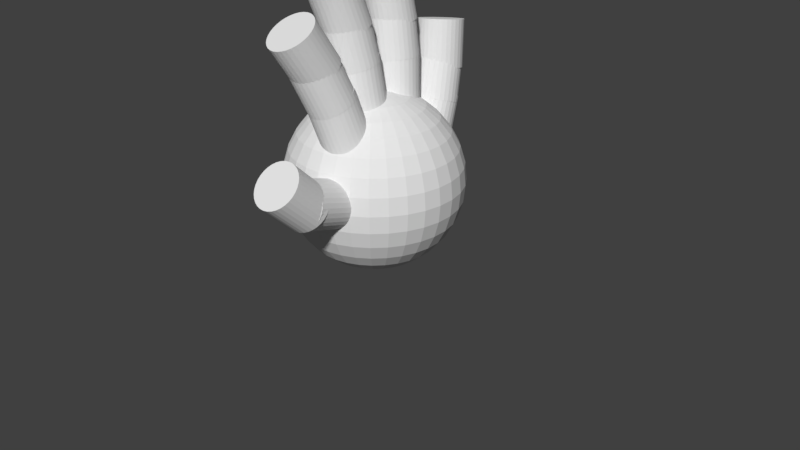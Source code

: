 # Source: 3dRightHand.blend  (saved by Blender 2.79.0; exported with 4.5.12 LTS)
import bpy
from mathutils import Matrix  # noqa: F401  (used for matrix-valued properties, if any)

bpy.ops.wm.read_factory_settings(use_empty=True)
scene = bpy.context.scene
scene.name = 'Scene'

# ---- collections
col_collection_1 = bpy.data.collections.new('Collection 1'); scene.collection.children.link(col_collection_1)

# ---- world
world_world = bpy.data.worlds.new('World'); scene.world = world_world
world_world.color = (0.05088, 0.05088, 0.05088)
world_world.use_sun_shadow = False
world_world.sun_shadow_jitter_overblur = 0.0
world_world.cycles.sampling_method = 'MANUAL'

# ---- cameras
cam_camera = bpy.data.cameras.new('Camera')
cam_camera.clip_end = 100.0
cam_camera.lens = 35.0
cam_camera.sensor_width = 32.0
cam_camera.sensor_height = 18.0
cam_camera.ortho_scale = 7.314
cam_camera.dof.focus_distance = 0.0
cam_camera.dof.aperture_fstop = 128.0

# ---- meshes
me_cylinder = bpy.data.meshes.new('Cylinder')
me_cylinder.from_pydata([(0.0, 1.0, -1.0), (0.0, 1.0, 1.0), (0.1951, 0.9808, -1.0), (0.1951, 0.9808, 1.0), (0.3827, 0.9239, -1.0), (0.3827, 0.9239, 1.0), (0.5556, 0.8315, -1.0), (0.5556, 0.8315, 1.0), (0.7071, 0.7071, -1.0), (0.7071, 0.7071, 1.0), (0.8315, 0.5556, -1.0), (0.8315, 0.5556, 1.0), (0.9239, 0.3827, -1.0), (0.9239, 0.3827, 1.0), (0.9808, 0.1951, -1.0), (0.9808, 0.1951, 1.0), (1.0, 7.55e-08, -1.0), (1.0, 7.55e-08, 1.0), (0.9808, -0.1951, -1.0), (0.9808, -0.1951, 1.0), (0.9239, -0.3827, -1.0), (0.9239, -0.3827, 1.0), (0.8315, -0.5556, -1.0), (0.8315, -0.5556, 1.0), (0.7071, -0.7071, -1.0), (0.7071, -0.7071, 1.0), (0.5556, -0.8315, -1.0), (0.5556, -0.8315, 1.0), (0.3827, -0.9239, -1.0), (0.3827, -0.9239, 1.0), (0.1951, -0.9808, -1.0), (0.1951, -0.9808, 1.0), (-3.258e-07, -1.0, -1.0), (-3.258e-07, -1.0, 1.0), (-0.1951, -0.9808, -1.0), (-0.1951, -0.9808, 1.0), (-0.3827, -0.9239, -1.0), (-0.3827, -0.9239, 1.0), (-0.5556, -0.8315, -1.0), (-0.5556, -0.8315, 1.0), (-0.7071, -0.7071, -1.0), (-0.7071, -0.7071, 1.0), (-0.8315, -0.5556, -1.0), (-0.8315, -0.5556, 1.0), (-0.9239, -0.3827, -1.0), (-0.9239, -0.3827, 1.0), (-0.9808, -0.1951, -1.0), (-0.9808, -0.1951, 1.0), (-1.0, 9.656e-07, -1.0), (-1.0, 9.656e-07, 1.0), (-0.9808, 0.1951, -1.0), (-0.9808, 0.1951, 1.0), (-0.9239, 0.3827, -1.0), (-0.9239, 0.3827, 1.0), (-0.8315, 0.5556, -1.0), (-0.8315, 0.5556, 1.0), (-0.7071, 0.7071, -1.0), (-0.7071, 0.7071, 1.0), (-0.5556, 0.8315, -1.0), (-0.5556, 0.8315, 1.0), (-0.3827, 0.9239, -1.0), (-0.3827, 0.9239, 1.0), (-0.1951, 0.9808, -1.0), (-0.1951, 0.9808, 1.0), (0.05098, 0.7804, 0.1836), (0.2975, 1.59, 1.996), (0.2418, 0.7359, 0.1775), (0.4883, 1.546, 1.99), (0.4216, 0.6584, 0.1877), (0.6681, 1.468, 2.0), (0.5834, 0.5508, 0.2137), (0.8299, 1.361, 2.026), (0.721, 0.4174, 0.2547), (0.9675, 1.227, 2.067), (0.8292, 0.2631, 0.3089), (1.076, 1.073, 2.121), (0.9037, 0.09404, 0.3743), (1.15, 0.9039, 2.186), (0.9418, -0.0834, 0.4485), (1.188, 0.7265, 2.26), (0.9419, -0.2624, 0.5284), (1.188, 0.5475, 2.34), (0.904, -0.436, 0.6112), (1.151, 0.3738, 2.423), (0.8297, -0.5976, 0.6935), (1.076, 0.2122, 2.506), (0.7217, -0.741, 0.7723), (0.9682, 0.06884, 2.584), (0.5842, -0.8607, 0.8445), (0.8307, -0.05081, 2.656), (0.4225, -0.952, 0.9073), (0.669, -0.1421, 2.719), (0.2428, -1.011, 0.9583), (0.4893, -0.2016, 2.77), (0.05199, -1.037, 0.9956), (0.2985, -0.2269, 2.808), (-0.1425, -1.027, 1.018), (0.104, -0.2172, 2.83), (-0.3334, -0.9825, 1.024), (-0.08685, -0.1727, 2.836), (-0.5131, -0.905, 1.014), (-0.2666, -0.09515, 2.826), (-0.6749, -0.7974, 0.9875), (-0.4284, 0.0124, 2.8), (-0.8126, -0.664, 0.9466), (-0.5661, 0.1459, 2.759), (-0.9207, -0.5097, 0.8924), (-0.6742, 0.3001, 2.704), (-0.9953, -0.3407, 0.827), (-0.7488, 0.4692, 2.639), (-1.033, -0.1632, 0.7528), (-0.7868, 0.6466, 2.565), (-1.033, 0.01577, 0.6728), (-0.7869, 0.8256, 2.485), (-0.9956, 0.1894, 0.5901), (-0.7491, 0.9993, 2.402), (-0.9212, 0.351, 0.5077), (-0.6747, 1.161, 2.32), (-0.8132, 0.4944, 0.429), (-0.5667, 1.304, 2.241), (-0.6757, 0.6141, 0.3568), (-0.4292, 1.424, 2.169), (-0.514, 0.7054, 0.294), (-0.2675, 1.515, 2.106), (-0.3343, 0.7648, 0.243), (-0.08783, 1.575, 2.055), (-0.1436, 0.7902, 0.2057), (0.103, 1.6, 2.018), (3.066, 5.348, -7.229), (3.85, 7.155, -6.88), (3.245, 5.269, -7.219), (4.029, 7.075, -6.87), (3.416, 5.185, -7.172), (4.2, 6.992, -6.823), (3.573, 5.101, -7.089), (4.356, 6.908, -6.741), (3.709, 5.02, -6.974), (4.493, 6.827, -6.625), (3.819, 4.945, -6.831), (4.603, 6.751, -6.482), (3.9, 4.878, -6.666), (4.684, 6.684, -6.317), (3.948, 4.822, -6.484), (4.731, 6.628, -6.135), (3.96, 4.779, -6.293), (4.744, 6.586, -5.944), (3.938, 4.752, -6.1), (4.721, 6.559, -5.751), (3.881, 4.741, -5.913), (4.664, 6.547, -5.564), (3.791, 4.746, -5.738), (4.575, 6.552, -5.389), (3.673, 4.767, -5.583), (4.457, 6.574, -5.234), (3.531, 4.804, -5.454), (4.314, 6.61, -5.105), (3.369, 4.855, -5.355), (4.153, 6.661, -5.006), (3.195, 4.918, -5.29), (3.979, 6.724, -4.941), (3.015, 4.99, -5.262), (3.799, 6.797, -4.913), (2.837, 5.07, -5.271), (3.62, 6.876, -4.923), (2.665, 5.153, -5.319), (3.449, 6.96, -4.97), (2.509, 5.237, -5.401), (3.292, 7.044, -5.052), (2.373, 5.318, -5.516), (3.156, 7.125, -5.167), (2.262, 5.394, -5.66), (3.046, 7.2, -5.311), (2.181, 5.461, -5.825), (2.965, 7.267, -5.476), (2.134, 5.517, -6.007), (2.917, 7.323, -5.658), (2.121, 5.559, -6.198), (2.905, 7.366, -5.849), (2.144, 5.586, -6.391), (2.927, 7.393, -6.042), (2.201, 5.598, -6.578), (2.984, 7.404, -6.229), (2.29, 5.593, -6.752), (3.074, 7.399, -6.403), (2.408, 5.571, -6.907), (3.192, 7.378, -6.558), (2.551, 5.535, -7.037), (3.334, 7.341, -6.688), (2.712, 5.484, -7.136), (3.496, 7.29, -6.787), (2.886, 5.421, -7.201), (3.67, 7.227, -6.852), (2.486, 3.788, -7.159), (3.233, 5.643, -7.197), (2.667, 3.716, -7.136), (3.413, 5.571, -7.175), (2.841, 3.647, -7.077), (3.587, 5.502, -7.115), (3.0, 3.585, -6.982), (3.747, 5.44, -7.02), (3.14, 3.532, -6.855), (3.887, 5.387, -6.894), (3.254, 3.489, -6.701), (4.001, 5.344, -6.74), (3.339, 3.458, -6.527), (4.085, 5.314, -6.566), (3.39, 3.442, -6.339), (4.137, 5.297, -6.377), (3.407, 3.439, -6.143), (4.153, 5.294, -6.182), (3.388, 3.451, -5.949), (4.134, 5.306, -5.987), (3.333, 3.477, -5.762), (4.08, 5.332, -5.801), (3.246, 3.515, -5.591), (3.993, 5.37, -5.629), (3.13, 3.565, -5.441), (3.876, 5.42, -5.48), (2.988, 3.625, -5.319), (3.735, 5.48, -5.358), (2.827, 3.691, -5.229), (3.574, 5.546, -5.268), (2.653, 3.763, -5.175), (3.399, 5.618, -5.214), (2.472, 3.836, -5.159), (3.218, 5.691, -5.198), (2.291, 3.908, -5.182), (3.037, 5.763, -5.22), (2.117, 3.977, -5.241), (2.864, 5.832, -5.28), (1.958, 4.039, -5.336), (2.704, 5.894, -5.375), (1.818, 4.093, -5.463), (2.564, 5.948, -5.502), (1.704, 4.135, -5.617), (2.45, 5.99, -5.655), (1.619, 4.166, -5.791), (2.366, 6.021, -5.83), (1.568, 4.182, -5.979), (2.314, 6.038, -6.018), (1.551, 4.185, -6.175), (2.298, 6.04, -6.213), (1.571, 4.173, -6.369), (2.317, 6.028, -6.408), (1.625, 4.147, -6.556), (2.371, 6.003, -6.595), (1.712, 4.109, -6.727), (2.458, 5.964, -6.766), (1.828, 4.059, -6.877), (2.575, 5.914, -6.916), (1.97, 3.999, -6.999), (2.716, 5.855, -7.038), (2.131, 3.933, -7.089), (2.877, 5.788, -7.127), (2.305, 3.861, -7.143), (3.052, 5.717, -7.181), (1.818, 2.174, -6.938), (2.607, 3.993, -7.202), (1.997, 2.101, -6.908), (2.786, 3.919, -7.173), (2.17, 2.036, -6.842), (2.959, 3.854, -7.106), (2.329, 1.981, -6.741), (3.118, 3.8, -7.006), (2.468, 1.94, -6.61), (3.257, 3.758, -6.874), (2.583, 1.913, -6.453), (3.372, 3.732, -6.718), (2.668, 1.901, -6.277), (3.457, 3.72, -6.542), (2.721, 1.906, -6.088), (3.51, 3.725, -6.353), (2.739, 1.926, -5.894), (3.528, 3.745, -6.159), (2.722, 1.962, -5.702), (3.511, 3.78, -5.967), (2.67, 2.011, -5.52), (3.459, 3.829, -5.784), (2.586, 2.071, -5.353), (3.375, 3.89, -5.618), (2.472, 2.142, -5.21), (3.261, 3.96, -5.475), (2.333, 2.219, -5.095), (3.122, 4.037, -5.36), (2.174, 2.299, -5.013), (2.963, 4.118, -5.278), (2.002, 2.381, -4.967), (2.791, 4.2, -5.231), (1.823, 2.46, -4.958), (2.612, 4.279, -5.223), (1.644, 2.533, -4.988), (2.433, 4.352, -5.252), (1.471, 2.599, -5.054), (2.26, 4.417, -5.319), (1.312, 2.653, -5.155), (2.101, 4.472, -5.42), (1.172, 2.694, -5.286), (1.961, 4.513, -5.551), (1.058, 2.721, -5.443), (1.847, 4.54, -5.708), (0.9724, 2.733, -5.619), (1.761, 4.551, -5.884), (0.9196, 2.728, -5.808), (1.709, 4.547, -6.072), (0.9015, 2.708, -6.002), (1.69, 4.527, -6.267), (0.9186, 2.672, -6.194), (1.708, 4.491, -6.459), (0.9704, 2.623, -6.377), (1.759, 4.442, -6.641), (1.055, 2.563, -6.543), (1.844, 4.381, -6.807), (1.169, 2.492, -6.686), (1.958, 4.311, -6.951), (1.308, 2.415, -6.801), (2.097, 4.234, -7.066), (1.466, 2.335, -6.883), (2.255, 4.153, -7.148), (1.639, 2.253, -6.929), (2.428, 4.072, -7.194), (2.968, 7.285, -4.469), (3.611, 8.953, -3.573), (3.15, 7.214, -4.469), (3.794, 8.882, -3.573), (3.323, 7.129, -4.434), (3.967, 8.797, -3.538), (3.48, 7.032, -4.366), (4.123, 8.7, -3.47), (3.614, 6.928, -4.269), (4.257, 8.596, -3.372), (3.72, 6.82, -4.144), (4.364, 8.488, -3.248), (3.795, 6.713, -3.998), (4.439, 8.381, -3.102), (3.835, 6.61, -3.836), (4.479, 8.278, -2.94), (3.839, 6.516, -3.664), (4.483, 8.184, -2.768), (3.807, 6.434, -3.489), (4.451, 8.102, -2.593), (3.74, 6.368, -3.317), (4.383, 8.036, -2.421), (3.64, 6.32, -3.155), (4.284, 7.988, -2.259), (3.512, 6.291, -3.01), (4.155, 7.959, -2.114), (3.36, 6.283, -2.886), (4.003, 7.951, -1.99), (3.19, 6.297, -2.79), (3.833, 7.965, -1.893), (3.009, 6.331, -2.723), (3.652, 7.999, -1.827), (2.823, 6.384, -2.689), (3.467, 8.053, -1.793), (2.64, 6.455, -2.69), (3.284, 8.123, -1.794), (2.467, 6.541, -2.725), (3.111, 8.209, -1.829), (2.311, 6.637, -2.792), (2.954, 8.306, -1.896), (2.177, 6.742, -2.89), (2.82, 8.41, -1.994), (2.07, 6.85, -3.015), (2.714, 8.518, -2.118), (1.996, 6.957, -3.161), (2.639, 8.625, -2.264), (1.955, 7.06, -3.323), (2.599, 8.728, -2.427), (1.951, 7.153, -3.495), (2.595, 8.822, -2.599), (1.984, 7.235, -3.67), (2.627, 8.903, -2.774), (2.051, 7.302, -3.842), (2.694, 8.97, -2.946), (2.151, 7.35, -4.003), (2.794, 9.018, -3.107), (2.279, 7.379, -4.149), (2.922, 9.047, -3.253), (2.431, 7.386, -4.272), (3.074, 9.054, -3.376), (2.601, 7.373, -4.369), (3.244, 9.041, -3.473), (2.782, 7.339, -4.436), (3.426, 9.007, -3.54), (2.486, 5.744, -4.88), (3.113, 7.567, -4.345), (2.67, 5.677, -4.865), (3.296, 7.499, -4.33), (2.844, 5.602, -4.814), (3.47, 7.424, -4.278), (3.001, 5.523, -4.728), (3.628, 7.345, -4.193), (3.136, 5.442, -4.612), (3.763, 7.264, -4.076), (3.244, 5.363, -4.468), (3.87, 7.185, -3.932), (3.319, 5.288, -4.303), (3.946, 7.111, -3.767), (3.361, 5.221, -4.124), (3.987, 7.044, -3.588), (3.365, 5.165, -3.936), (3.992, 6.987, -3.4), (3.334, 5.12, -3.748), (3.96, 6.942, -3.212), (3.267, 5.09, -3.566), (3.893, 6.912, -3.03), (3.168, 5.074, -3.398), (3.794, 6.897, -2.862), (3.04, 5.075, -3.249), (3.666, 6.897, -2.714), (2.888, 5.091, -3.127), (3.514, 6.913, -2.591), (2.717, 5.122, -3.034), (3.344, 6.945, -2.499), (2.536, 5.167, -2.976), (3.162, 6.99, -2.44), (2.35, 5.225, -2.954), (2.976, 7.047, -2.418), (2.166, 5.292, -2.968), (2.793, 7.115, -2.433), (1.993, 5.367, -3.02), (2.619, 7.189, -2.484), (1.835, 5.446, -3.105), (2.461, 7.269, -2.57), (1.7, 5.527, -3.222), (2.326, 7.35, -2.687), (1.593, 5.606, -3.366), (2.219, 7.429, -2.83), (1.517, 5.681, -3.531), (2.143, 7.503, -2.995), (1.476, 5.748, -3.71), (2.102, 7.57, -3.175), (1.471, 5.805, -3.898), (2.097, 7.627, -3.362), (1.502, 5.849, -4.086), (2.129, 7.671, -3.55), (1.569, 5.88, -4.268), (2.195, 7.702, -3.732), (1.669, 5.895, -4.436), (2.295, 7.717, -3.901), (1.797, 5.894, -4.585), (2.423, 7.717, -4.049), (1.949, 5.878, -4.707), (2.575, 7.701, -4.172), (2.119, 5.847, -4.8), (2.745, 7.669, -4.264), (2.3, 5.802, -4.858), (2.927, 7.624, -4.322), (1.911, 4.105, -5.169), (2.596, 5.958, -4.856), (2.093, 4.035, -5.147), (2.778, 5.888, -4.835), (2.265, 3.961, -5.089), (2.95, 5.814, -4.776), (2.421, 3.888, -4.995), (3.106, 5.741, -4.683), (2.555, 3.817, -4.871), (3.239, 5.67, -4.558), (2.662, 3.752, -4.72), (3.346, 5.605, -4.407), (2.737, 3.696, -4.548), (3.421, 5.549, -4.235), (2.778, 3.649, -4.362), (3.462, 5.502, -4.049), (2.783, 3.614, -4.169), (3.468, 5.467, -3.856), (2.752, 3.593, -3.976), (3.437, 5.446, -3.664), (2.687, 3.587, -3.792), (3.371, 5.44, -3.479), (2.589, 3.594, -3.622), (3.273, 5.447, -3.31), (2.462, 3.616, -3.474), (3.147, 5.469, -3.161), (2.312, 3.651, -3.353), (2.996, 5.504, -3.04), (2.144, 3.698, -3.264), (2.828, 5.551, -2.951), (1.964, 3.755, -3.21), (2.649, 5.608, -2.897), (1.78, 3.82, -3.193), (2.465, 5.673, -2.881), (1.599, 3.891, -3.215), (2.283, 5.744, -2.902), (1.426, 3.965, -3.273), (2.111, 5.818, -2.96), (1.27, 4.038, -3.367), (1.955, 5.891, -3.054), (1.137, 4.108, -3.491), (1.821, 5.961, -3.179), (1.03, 4.173, -3.642), (1.714, 6.026, -3.33), (0.9547, 4.23, -3.814), (1.639, 6.083, -3.502), (0.9137, 4.277, -4.0), (1.598, 6.13, -3.687), (0.9085, 4.311, -4.193), (1.593, 6.164, -3.88), (0.9393, 4.332, -4.386), (1.624, 6.185, -4.073), (1.005, 4.339, -4.57), (1.689, 6.192, -4.257), (1.103, 4.332, -4.74), (1.787, 6.185, -4.427), (1.229, 4.31, -4.888), (1.914, 6.163, -4.575), (1.38, 4.275, -5.009), (2.064, 6.128, -4.696), (1.548, 4.228, -5.098), (2.232, 6.081, -4.785), (1.727, 4.17, -5.152), (2.412, 6.023, -4.839), (2.386, 6.961, -1.902), (2.916, 8.438, -0.662), (2.571, 6.898, -1.906), (3.102, 8.374, -0.666), (2.746, 6.813, -1.88), (3.277, 8.29, -0.6399), (2.904, 6.71, -1.825), (3.434, 8.187, -0.5847), (3.038, 6.593, -1.743), (3.568, 8.07, -0.5026), (3.143, 6.466, -1.637), (3.674, 7.943, -0.3967), (3.216, 6.334, -1.511), (3.747, 7.811, -0.2711), (3.254, 6.203, -1.371), (3.784, 7.68, -0.1306), (3.254, 6.077, -1.221), (3.785, 7.554, 0.01944), (3.218, 5.961, -1.067), (3.748, 7.437, 0.1732), (3.146, 5.859, -0.9153), (3.677, 7.336, 0.3248), (3.042, 5.776, -0.7718), (3.572, 7.253, 0.4683), (2.908, 5.715, -0.6417), (3.439, 7.192, 0.5984), (2.752, 5.677, -0.5302), (3.282, 7.154, 0.7099), (2.577, 5.666, -0.4415), (3.108, 7.142, 0.7986), (2.392, 5.68, -0.379), (2.922, 7.156, 0.8611), (2.203, 5.719, -0.3451), (2.733, 7.196, 0.895), (2.017, 5.782, -0.3411), (2.548, 7.259, 0.899), (1.843, 5.867, -0.3672), (2.373, 7.344, 0.8729), (1.685, 5.97, -0.4224), (2.215, 7.447, 0.8177), (1.551, 6.087, -0.5045), (2.081, 7.564, 0.7356), (1.445, 6.214, -0.6104), (1.976, 7.691, 0.6297), (1.373, 6.345, -0.736), (1.903, 7.822, 0.5041), (1.335, 6.477, -0.8765), (1.865, 7.954, 0.3636), (1.335, 6.603, -1.027), (1.865, 8.08, 0.2136), (1.371, 6.719, -1.18), (1.901, 8.196, 0.05981), (1.443, 6.821, -1.332), (1.973, 8.297, -0.09176), (1.547, 6.904, -1.475), (2.077, 8.38, -0.2353), (1.68, 6.965, -1.605), (2.211, 8.442, -0.3654), (1.837, 7.002, -1.717), (2.368, 8.479, -0.4769), (2.012, 7.014, -1.806), (2.542, 8.491, -0.5656), (2.197, 7.0, -1.868), (2.727, 8.477, -0.6281), (1.991, 5.517, -2.634), (2.513, 7.217, -1.717), (2.176, 5.455, -2.623), (2.699, 7.154, -1.706), (2.351, 5.377, -2.579), (2.873, 7.076, -1.662), (2.508, 5.288, -2.502), (3.03, 6.987, -1.585), (2.641, 5.19, -2.397), (3.163, 6.889, -1.48), (2.745, 5.087, -2.266), (3.267, 6.786, -1.349), (2.817, 4.984, -2.116), (3.339, 6.683, -1.199), (2.853, 4.884, -1.951), (3.375, 6.583, -1.034), (2.852, 4.791, -1.778), (3.374, 6.49, -0.8616), (2.814, 4.709, -1.604), (3.336, 6.408, -0.6877), (2.741, 4.641, -1.436), (3.263, 6.34, -0.5192), (2.635, 4.589, -1.279), (3.157, 6.288, -0.3626), (2.501, 4.555, -1.141), (3.023, 6.254, -0.2239), (2.343, 4.542, -1.025), (2.865, 6.241, -0.1085), (2.168, 4.548, -0.9374), (2.69, 6.247, -0.02069), (1.982, 4.575, -0.8807), (2.504, 6.274, 0.03602), (1.793, 4.62, -0.8572), (2.315, 6.319, 0.05951), (1.607, 4.683, -0.8679), (2.129, 6.382, 0.04887), (1.433, 4.76, -0.9122), (1.955, 6.459, 0.004501), (1.276, 4.85, -0.9886), (1.798, 6.549, -0.07188), (1.143, 4.948, -1.094), (1.665, 6.647, -0.1773), (1.038, 5.05, -1.225), (1.561, 6.749, -0.3078), (0.9667, 5.153, -1.375), (1.489, 6.852, -0.4583), (0.9306, 5.253, -1.54), (1.453, 6.952, -0.6231), (0.9315, 5.346, -1.712), (1.454, 7.045, -0.7957), (0.9693, 5.428, -1.886), (1.492, 7.127, -0.9696), (1.043, 5.497, -2.055), (1.565, 7.196, -1.138), (1.148, 5.549, -2.211), (1.671, 7.248, -1.295), (1.283, 5.582, -2.35), (1.805, 7.281, -1.433), (1.441, 5.596, -2.466), (1.963, 7.295, -1.549), (1.616, 5.589, -2.553), (2.138, 7.289, -1.637), (1.802, 5.563, -2.61), (2.324, 7.262, -1.693), (1.501, 3.95, -3.269), (2.09, 5.726, -2.562), (1.684, 3.883, -3.253), (2.273, 5.659, -2.546), (1.857, 3.805, -3.201), (2.446, 5.581, -2.494), (2.012, 3.72, -3.116), (2.6, 5.496, -2.409), (2.143, 3.631, -3.001), (2.732, 5.406, -2.294), (2.245, 3.541, -2.861), (2.834, 5.316, -2.153), (2.315, 3.453, -2.7), (2.904, 5.229, -1.992), (2.35, 3.372, -2.525), (2.939, 5.148, -1.817), (2.348, 3.3, -2.343), (2.937, 5.076, -1.635), (2.31, 3.24, -2.16), (2.899, 5.015, -1.452), (2.237, 3.194, -1.984), (2.826, 4.97, -1.277), (2.131, 3.164, -1.822), (2.72, 4.94, -1.114), (1.998, 3.152, -1.679), (2.586, 4.927, -0.9713), (1.841, 3.157, -1.561), (2.43, 4.932, -0.8536), (1.667, 3.179, -1.473), (2.256, 4.955, -0.7657), (1.483, 3.219, -1.418), (2.072, 4.994, -0.7109), (1.296, 3.273, -1.399), (1.884, 5.049, -0.6913), (1.112, 3.34, -1.415), (1.701, 5.116, -0.7076), (0.9398, 3.418, -1.467), (1.529, 5.194, -0.7592), (0.785, 3.503, -1.552), (1.374, 5.279, -0.8441), (0.6538, 3.593, -1.667), (1.243, 5.368, -0.9591), (0.5512, 3.683, -1.807), (1.14, 5.458, -1.1), (0.4812, 3.77, -1.968), (1.07, 5.546, -1.261), (0.4464, 3.851, -2.143), (1.035, 5.627, -1.436), (0.4481, 3.923, -2.325), (1.037, 5.699, -1.618), (0.4864, 3.983, -2.508), (1.075, 5.759, -1.801), (0.5597, 4.029, -2.684), (1.149, 5.805, -1.977), (0.6653, 4.059, -2.847), (1.254, 5.835, -2.139), (0.799, 4.071, -2.989), (1.388, 5.847, -2.282), (0.9558, 4.066, -3.107), (1.545, 5.842, -2.399), (1.13, 4.044, -3.195), (1.718, 5.819, -2.487), (1.314, 4.005, -3.25), (1.902, 5.78, -2.542), (1.772, 5.466, -0.112), (2.15, 6.643, 1.46), (1.96, 5.411, -0.116), (2.338, 6.588, 1.456), (2.136, 5.328, -0.09641), (2.514, 6.506, 1.475), (2.295, 5.22, -0.05381), (2.673, 6.398, 1.518), (2.428, 5.092, 0.01012), (2.806, 6.27, 1.582), (2.532, 4.948, 0.09292), (2.911, 6.126, 1.664), (2.603, 4.794, 0.1914), (2.981, 5.972, 1.763), (2.637, 4.636, 0.3018), (3.016, 5.813, 1.873), (2.634, 4.479, 0.4199), (3.012, 5.657, 1.991), (2.593, 4.33, 0.541), (2.971, 5.508, 2.113), (2.517, 4.195, 0.6607), (2.895, 5.373, 2.232), (2.407, 4.079, 0.7742), (2.785, 5.257, 2.346), (2.269, 3.986, 0.8772), (2.647, 5.164, 2.449), (2.107, 3.92, 0.9658), (2.485, 5.098, 2.537), (1.928, 3.883, 1.037), (2.306, 5.061, 2.608), (1.738, 3.877, 1.087), (2.116, 5.055, 2.658), (1.546, 3.902, 1.114), (1.924, 5.08, 2.686), (1.358, 3.957, 1.118), (1.736, 5.135, 2.69), (1.181, 4.04, 1.099), (1.559, 5.217, 2.67), (1.023, 4.147, 1.056), (1.401, 5.325, 2.628), (0.8891, 4.275, 0.9922), (1.267, 5.453, 2.564), (0.7849, 4.419, 0.9095), (1.163, 5.597, 2.481), (0.7143, 4.573, 0.811), (1.092, 5.751, 2.383), (0.68, 4.732, 0.7006), (1.058, 5.91, 2.272), (0.6833, 4.888, 0.5825), (1.061, 6.066, 2.154), (0.724, 5.037, 0.4613), (1.102, 6.215, 2.033), (0.8007, 5.172, 0.3417), (1.179, 6.35, 1.913), (0.9104, 5.288, 0.2282), (1.288, 6.466, 1.8), (1.049, 5.381, 0.1251), (1.427, 6.559, 1.697), (1.211, 5.447, 0.03656), (1.589, 6.625, 1.608), (1.39, 5.484, -0.03416), (1.768, 6.662, 1.537), (1.579, 5.49, -0.08431), (1.957, 6.668, 1.487), (1.494, 4.211, -1.171), (1.874, 5.677, 0.1342), (1.681, 4.153, -1.161), (2.061, 5.619, 0.1445), (1.855, 4.073, -1.122), (2.236, 5.539, 0.1834), (2.011, 3.974, -1.056), (2.392, 5.44, 0.2496), (2.141, 3.859, -0.9652), (2.522, 5.325, 0.3404), (2.242, 3.733, -0.8532), (2.622, 5.2, 0.4524), (2.308, 3.601, -0.7243), (2.689, 5.068, 0.5813), (2.338, 3.468, -0.5835), (2.719, 4.935, 0.722), (2.33, 3.339, -0.4362), (2.711, 4.805, 0.8693), (2.285, 3.219, -0.2881), (2.666, 4.685, 1.017), (2.204, 3.112, -0.1448), (2.585, 4.579, 1.161), (2.091, 3.023, -0.01184), (2.471, 4.49, 1.294), (1.949, 2.955, 0.1057), (2.33, 4.422, 1.411), (1.785, 2.911, 0.2032), (2.166, 4.378, 1.509), (1.604, 2.892, 0.277), (1.985, 4.359, 1.583), (1.414, 2.9, 0.3242), (1.795, 4.366, 1.63), (1.222, 2.933, 0.343), (1.603, 4.399, 1.649), (1.035, 2.991, 0.3328), (1.416, 4.457, 1.638), (0.8602, 3.071, 0.2939), (1.241, 4.537, 1.599), (0.7047, 3.17, 0.2277), (1.085, 4.636, 1.533), (0.5742, 3.285, 0.1369), (0.955, 4.751, 1.442), (0.4739, 3.41, 0.02487), (0.8546, 4.877, 1.33), (0.4075, 3.542, -0.104), (0.7883, 5.009, 1.202), (0.3777, 3.675, -0.2448), (0.7584, 5.142, 1.061), (0.3855, 3.805, -0.3921), (0.7662, 5.271, 0.9135), (0.4306, 3.925, -0.5402), (0.8114, 5.391, 0.7653), (0.5114, 4.031, -0.6835), (0.8922, 5.498, 0.622), (0.6248, 4.12, -0.8165), (1.006, 5.587, 0.4891), (0.7662, 4.188, -0.934), (1.147, 5.655, 0.3716), (0.9305, 4.232, -1.032), (1.311, 5.699, 0.2741), (1.111, 4.251, -1.105), (1.492, 5.718, 0.2003), (1.301, 4.244, -1.153), (1.682, 5.71, 0.1531), (1.12, 2.811, -2.172), (1.578, 4.401, -1.048), (1.305, 2.747, -2.158), (1.762, 4.337, -1.034), (1.477, 2.666, -2.112), (1.935, 4.255, -0.9879), (1.63, 2.568, -2.037), (2.087, 4.158, -0.9126), (1.758, 2.46, -1.935), (2.215, 4.05, -0.8108), (1.855, 2.344, -1.81), (2.312, 3.934, -0.6863), (1.918, 2.225, -1.668), (2.376, 3.815, -0.5439), (1.945, 2.108, -1.513), (2.403, 3.698, -0.3891), (1.935, 1.997, -1.352), (2.392, 3.587, -0.2279), (1.888, 1.896, -1.19), (2.345, 3.486, -0.06641), (1.806, 1.81, -1.035), (2.263, 3.4, 0.08914), (1.691, 1.741, -0.8912), (2.148, 3.331, 0.2328), (1.549, 1.693, -0.765), (2.006, 3.283, 0.3589), (1.385, 1.667, -0.6612), (1.842, 3.256, 0.4628), (1.205, 1.663, -0.5836), (1.662, 3.253, 0.5404), (1.016, 1.684, -0.5352), (1.473, 3.274, 0.5887), (0.8254, 1.726, -0.518), (1.283, 3.316, 0.6059), (0.6405, 1.79, -0.5326), (1.098, 3.38, 0.5913), (0.4684, 1.872, -0.5784), (0.9255, 3.461, 0.5455), (0.3157, 1.969, -0.6537), (0.7728, 3.559, 0.4703), (0.1882, 2.077, -0.7555), (0.6453, 3.667, 0.3684), (0.09085, 2.193, -0.88), (0.548, 3.783, 0.2439), (0.02743, 2.312, -1.022), (0.4846, 3.902, 0.1015), (0.0003408, 2.43, -1.177), (0.4575, 4.019, -0.05325), (0.01063, 2.541, -1.338), (0.4678, 4.13, -0.2145), (0.05789, 2.641, -1.5), (0.5151, 4.231, -0.376), (0.1403, 2.727, -1.655), (0.5975, 4.317, -0.5315), (0.2548, 2.796, -1.799), (0.7119, 4.386, -0.6751), (0.3968, 2.844, -1.925), (0.8539, 4.434, -0.8013), (0.5609, 2.871, -2.029), (1.018, 4.46, -0.9052), (0.7409, 2.874, -2.107), (1.198, 4.464, -0.9828), (0.9299, 2.854, -2.155), (1.387, 4.443, -1.031), (1.921, 4.372, -3.625), (2.054, 4.332, -4.37), (2.108, 4.167, -5.109), (2.079, 3.884, -5.812), (1.968, 3.492, -6.452), (1.781, 3.009, -7.006), (1.524, 2.451, -7.451), (1.206, 1.84, -7.77), (0.8413, 1.2, -7.952), (-0.8003, -1.161, -7.245), (2.038, 4.292, -3.585), (2.286, 4.175, -4.293), (2.443, 3.939, -4.996), (2.506, 3.593, -5.668), (2.471, 3.15, -6.284), (2.339, 2.629, -6.818), (2.116, 2.047, -7.252), (1.811, 1.429, -7.567), (1.434, 0.7972, -7.753), (1.001, 0.1764, -7.801), (0.5278, -0.4097, -7.711), (0.03296, -0.9384, -7.485), (-0.4645, -1.39, -7.132), (-0.9456, -1.746, -6.666), (-1.392, -1.993, -6.105), (2.142, 4.209, -3.52), (2.49, 4.012, -4.165), (2.74, 3.703, -4.811), (2.883, 3.293, -5.433), (2.914, 2.797, -6.007), (2.832, 2.236, -6.511), (2.639, 1.631, -6.925), (2.344, 1.004, -7.234), (1.957, 0.3808, -7.426), (1.494, -0.2159, -7.494), (0.9712, -0.7627, -7.434), (0.4101, -1.239, -7.25), (-0.1682, -1.625, -6.947), (-0.7415, -1.908, -6.539), (-1.288, -2.076, -6.04), (2.229, 4.127, -3.432), (2.659, 3.851, -3.993), (2.985, 3.469, -4.561), (3.196, 2.994, -5.115), (3.282, 2.447, -5.633), (3.24, 1.847, -6.095), (3.073, 1.218, -6.484), (2.786, 0.5829, -6.784), (2.39, -0.03264, -6.985), (1.902, -0.6053, -7.078), (1.339, -1.113, -7.06), (0.7225, -1.537, -6.931), (0.07723, -1.86, -6.697), (-0.5724, -2.07, -6.367), (-1.202, -2.158, -5.952), (2.294, 4.048, -3.325), (2.786, 3.697, -3.783), (3.17, 3.245, -4.256), (3.431, 2.71, -4.726), (3.559, 2.112, -5.175), (3.548, 1.475, -5.587), (3.4, 0.8228, -5.944), (3.119, 0.1805, -6.234), (2.717, -0.4273, -6.446), (2.21, -0.9771, -6.57), (1.616, -1.448, -6.603), (0.9582, -1.821, -6.543), (0.2624, -2.083, -6.392), (-0.4449, -2.223, -6.156), (-1.136, -2.237, -5.845), (2.335, 3.976, -3.202), (2.867, 3.556, -3.542), (3.288, 3.041, -3.906), (3.581, 2.45, -4.281), (3.735, 1.807, -4.653), (3.744, 1.135, -5.006), (3.608, 0.4621, -5.328), (3.331, -0.1873, -5.606), (2.925, -0.788, -5.829), (2.406, -1.317, -5.989), (1.792, -1.754, -6.08), (1.108, -2.081, -6.098), (0.3802, -2.288, -6.043), (-0.3637, -2.364, -5.916), (-1.095, -2.309, -5.722), (2.351, 3.914, -3.069), (2.899, 3.434, -3.28), (3.334, 2.863, -3.527), (3.64, 2.224, -3.798), (3.804, 1.541, -4.085), (3.82, 0.8407, -4.375), (3.689, 0.1492, -4.658), (3.414, -0.5063, -4.922), (3.006, -1.101, -5.159), (2.482, -1.612, -5.358), (1.861, -2.019, -5.512), (1.167, -2.307, -5.615), (0.4261, -2.465, -5.663), (-0.3321, -2.486, -5.654), (-1.079, -2.371, -5.589), (2.341, 3.864, -2.93), (2.88, 3.335, -3.008), (3.306, 2.72, -3.131), (3.604, 2.042, -3.295), (3.762, 1.327, -3.493), (3.774, 0.6023, -3.717), (3.64, -0.1038, -3.96), (3.364, -0.7643, -4.211), (2.957, -1.354, -4.461), (2.436, -1.85, -4.701), (1.819, -2.233, -4.92), (1.131, -2.489, -5.112), (0.3983, -2.608, -5.268), (-0.3513, -2.585, -5.382), (-1.089, -2.421, -5.45), (2.306, 3.827, -2.791), (2.811, 3.264, -2.735), (3.206, 2.616, -2.735), (3.476, 1.91, -2.791), (3.612, 1.171, -2.9), (3.607, 0.4295, -3.059), (3.462, -0.2873, -3.261), (3.183, -0.9514, -3.498), (2.78, -1.537, -3.762), (2.269, -2.023, -4.042), (1.669, -2.389, -4.328), (1.003, -2.622, -4.608), (0.2979, -2.712, -4.872), (-0.4204, -2.657, -5.109), (-1.124, -2.458, -5.311), (2.247, 3.806, -2.657), (2.694, 3.222, -2.473), (3.037, 2.556, -2.354), (3.261, 1.833, -2.306), (3.359, 1.081, -2.33), (3.326, 0.3288, -2.425), (3.164, -0.3941, -2.588), (2.879, -1.06, -2.812), (2.481, -1.644, -3.089), (1.987, -2.123, -3.408), (1.416, -2.479, -3.757), (0.788, -2.699, -4.123), (0.1287, -2.773, -4.49), (-0.5369, -2.698, -4.847), (-1.183, -2.479, -5.177), (2.165, 3.801, -2.534), (2.535, 3.212, -2.23), (2.805, 2.541, -2.002), (2.967, 1.814, -1.858), (3.012, 1.059, -1.803), (2.941, 0.3042, -1.84), (2.755, -0.4202, -1.967), (2.462, -1.087, -2.179), (2.073, -1.67, -2.468), (1.603, -2.148, -2.823), (1.069, -2.502, -3.231), (0.4935, -2.717, -3.675), (-0.1027, -2.787, -4.139), (-0.6963, -2.709, -4.604), (-1.265, -2.484, -5.054), (2.065, 3.812, -2.425), (2.339, 3.233, -2.018), (2.521, 2.572, -1.693), (2.604, 1.854, -1.465), (2.586, 1.106, -1.341), (2.467, 0.3566, -1.326), (2.252, -0.3646, -1.421), (1.949, -1.03, -1.622), (1.57, -1.615, -1.922), (1.129, -2.096, -2.309), (0.6431, -2.454, -2.768), (0.1311, -2.677, -3.281), (-0.3874, -2.756, -3.829), (-0.8925, -2.687, -4.391), (-1.365, -2.473, -4.945), (1.951, 3.839, -2.336), (2.113, 3.286, -1.842), (2.193, 2.649, -1.439), (2.188, 1.951, -1.141), (2.096, 1.22, -0.9599), (1.923, 0.4839, -0.9028), (1.675, -0.2294, -0.9719), (1.361, -0.8924, -1.165), (0.9925, -1.48, -1.473), (0.585, -1.968, -1.886), (0.1535, -2.34, -2.387), (-0.2853, -2.58, -2.958), (-0.7146, -2.679, -3.575), (-1.118, -2.634, -4.216), (-1.48, -2.446, -4.856), (1.825, 3.881, -2.269), (1.867, 3.368, -1.712), (1.836, 2.768, -1.249), (1.733, 2.102, -0.8992), (1.562, 1.398, -0.6757), (1.33, 0.6814, -0.5871), (1.045, -0.01984, -0.6367), (0.7179, -0.6787, -0.8227), (0.3622, -1.27, -1.138), (-0.00876, -1.771, -1.57), (-0.3809, -2.162, -2.103), (-0.7398, -2.429, -2.716), (-1.072, -2.561, -3.385), (-1.364, -2.552, -4.085), (-1.605, -2.404, -4.789), (-1.786, -2.123, -5.47), (1.694, 3.935, -2.228), (1.61, 3.476, -1.63), (1.463, 2.924, -1.131), (1.258, 2.301, -0.7489), (1.004, 1.632, -0.499), (0.7091, 0.9413, -0.3907), (0.3858, 0.2561, -0.4283), (0.04626, -0.3974, -0.6102), (-0.2965, -0.9941, -0.9295), (-0.6293, -1.511, -1.374), (-0.9393, -1.928, -1.926), (-1.215, -2.23, -2.566), (-1.445, -2.404, -3.267), (-1.621, -2.445, -4.004), (-1.736, -2.35, -4.748), (1.563, 4.001, -2.213), (1.352, 3.605, -1.601), (1.088, 3.112, -1.089), (0.7811, 2.54, -0.6958), (0.4426, 1.913, -0.4365), (0.08562, 1.254, -0.3213), (-0.2761, 0.5878, -0.3546), (-0.6286, -0.05921, -0.535), (-0.9584, -0.6624, -0.8558), (-1.253, -1.199, -1.304), (-1.5, -1.647, -1.864), (-1.692, -1.991, -2.512), (-1.82, -2.216, -3.225), (-1.879, -2.315, -3.975), (-1.868, -2.284, -4.733), (1.435, 4.076, -2.226), (1.103, 3.751, -1.626), (0.7259, 3.324, -1.125), (0.32, 2.811, -0.7418), (-0.09963, 2.231, -0.4906), (-0.5169, 1.607, -0.3814), (-0.9157, 0.9625, -0.4184), (-1.281, 0.3228, -0.6001), (-1.598, -0.2877, -0.9196), (-1.855, -0.8456, -1.365), (-2.043, -1.329, -1.918), (-2.153, -1.721, -2.559), (-2.182, -2.004, -3.262), (-2.129, -2.169, -4.0), (-1.995, -2.209, -4.746), (1.317, 4.156, -2.265), (0.8712, 3.909, -1.704), (0.3902, 3.552, -1.238), (-0.1073, 3.101, -0.8852), (-0.6021, 2.573, -0.6593), (-1.075, 1.987, -0.5689), (-1.508, 1.366, -0.6174), (-1.885, 0.734, -0.803), (-2.191, 0.1156, -1.119), (-2.414, -0.4657, -1.552), (-2.545, -0.9875, -2.087), (-2.58, -1.43, -2.702), (-2.518, -1.776, -3.374), (-2.36, -2.012, -4.078), (-2.113, -2.129, -4.785), (1.213, 4.239, -2.33), (0.6671, 4.071, -1.831), (0.09387, 3.788, -1.423), (-0.4844, 3.402, -1.121), (-1.046, 2.926, -0.9361), (-1.568, 2.379, -0.8764), (-2.031, 1.782, -0.9438), (-2.418, 1.159, -1.136), (-2.714, 0.5319, -1.445), (-2.906, -0.0735, -1.86), (-2.989, -0.6346, -2.363), (-2.957, -1.13, -2.937), (-2.814, -1.54, -3.559), (-2.564, -1.849, -4.205), (-2.217, -2.046, -4.85), (1.127, 4.321, -2.418), (0.4981, 4.232, -2.004), (-0.1516, 4.023, -1.673), (-0.7968, 3.7, -1.439), (-1.413, 3.276, -1.31), (-1.976, 2.768, -1.292), (-2.465, 2.196, -1.385), (-2.86, 1.58, -1.586), (-3.147, 0.9454, -1.886), (-3.314, 0.316, -2.275), (-3.356, -0.284, -2.738), (-3.27, -0.8316, -3.256), (-3.06, -1.306, -3.809), (-2.733, -1.688, -4.377), (-2.303, -1.964, -4.938), (1.712, 4.286, -2.901), (1.062, 4.4, -2.525), (0.3705, 4.386, -2.214), (-0.3368, 4.246, -1.978), (-1.033, 3.984, -1.828), (-1.69, 3.611, -1.767), (-2.284, 3.14, -1.8), (-2.792, 2.59, -1.925), (-3.194, 1.982, -2.136), (-3.474, 1.34, -2.426), (-3.622, 0.6877, -2.783), (-3.633, 0.05055, -3.195), (-3.506, -0.547, -3.644), (-3.245, -1.082, -4.115), (-2.861, -1.534, -4.588), (-2.368, -1.885, -5.045), (1.021, 4.471, -2.648), (0.2894, 4.527, -2.455), (-0.4546, 4.45, -2.328), (-1.182, 4.244, -2.272), (-1.866, 3.916, -2.29), (-2.48, 3.48, -2.381), (-3.0, 2.951, -2.541), (-3.406, 2.35, -2.764), (-3.682, 1.701, -3.042), (-3.818, 1.028, -3.364), (-3.809, 0.3563, -3.718), (-3.655, -0.287, -4.089), (-3.363, -0.8777, -4.464), (-2.942, -1.393, -4.828), (-2.409, -1.813, -5.168), (1.005, 4.534, -2.781), (0.2578, 4.649, -2.716), (-0.5005, 4.628, -2.707), (-1.241, 4.47, -2.755), (-1.935, 4.182, -2.858), (-2.556, 3.775, -3.012), (-3.081, 3.264, -3.211), (-3.488, 2.669, -3.448), (-3.763, 2.014, -3.713), (-3.895, 1.322, -3.995), (-3.878, 0.6216, -4.286), (-3.714, -0.0614, -4.572), (-3.408, -0.7005, -4.844), (-2.973, -1.271, -5.09), (-2.426, -1.751, -5.301), (1.014, 4.584, -2.92), (0.2769, 4.748, -2.988), (-0.4727, 4.771, -3.103), (-1.205, 4.652, -3.259), (-1.893, 4.396, -3.45), (-2.51, 4.013, -3.67), (-3.032, 3.517, -3.909), (-3.438, 2.927, -4.159), (-3.714, 2.267, -4.41), (-3.848, 1.561, -4.653), (-3.836, 0.8361, -4.877), (-3.679, 0.121, -5.075), (-3.381, -0.5571, -5.239), (-2.954, -1.172, -5.362), (-2.416, -1.701, -5.44), (1.05, 4.621, -3.059), (0.3461, 4.82, -3.261), (-0.3723, 4.875, -3.499), (-1.078, 4.785, -3.762), (-1.743, 4.552, -4.042), (-2.343, 4.186, -4.328), (-2.854, 3.7, -4.608), (-3.257, 3.114, -4.872), (-3.537, 2.45, -5.109), (-3.681, 1.733, -5.311), (-3.686, 0.9917, -5.47), (-3.551, 0.2533, -5.579), (-3.28, -0.4532, -5.635), (-2.885, -1.101, -5.635), (-2.38, -1.664, -5.579), (1.109, 4.642, -3.193), (0.4626, 4.861, -3.524), (-0.2031, 4.935, -3.88), (-0.8624, 4.862, -4.248), (-1.49, 4.642, -4.613), (-2.062, 4.286, -4.962), (-2.556, 3.807, -5.281), (-2.953, 3.223, -5.558), (-3.238, 2.557, -5.782), (-3.4, 1.834, -5.945), (-3.433, 1.082, -6.04), (-3.335, 0.3304, -6.064), (-3.111, -0.3927, -6.016), (-2.769, -1.059, -5.897), (-2.321, -1.643, -5.713), (1.19, 4.647, -3.317), (0.622, 4.871, -3.766), (0.02831, 4.95, -4.232), (-0.5679, 4.88, -4.696), (-1.144, 4.665, -5.14), (-1.677, 4.311, -5.547), (-2.147, 3.833, -5.902), (-2.536, 3.25, -6.192), (-2.83, 2.583, -6.404), (-3.015, 1.859, -6.53), (-3.087, 1.104, -6.567), (-3.041, 0.3492, -6.512), (-2.88, -0.3779, -6.368), (-2.609, -1.049, -6.14), (-2.24, -1.638, -5.836), (1.29, 4.636, -3.425), (0.8181, 4.85, -3.979), (0.3131, 4.919, -4.541), (-0.2054, 4.84, -5.089), (-0.7175, 4.617, -5.602), (-1.203, 4.259, -6.061), (-1.644, 3.778, -6.448), (-2.024, 3.193, -6.748), (-2.327, 2.528, -6.949), (-2.542, 1.806, -7.044), (-2.661, 1.057, -7.03), (-2.678, 0.3091, -6.906), (-2.595, -0.4094, -6.677), (-2.413, -1.071, -6.353), (-2.14, -1.649, -5.945), (1.405, 4.609, -3.514), (1.044, 4.797, -4.154), (0.6403, 4.842, -4.795), (0.211, 4.743, -5.413), (-0.2278, 4.503, -5.983), (-0.6593, 4.131, -6.484), (-1.067, 3.643, -6.897), (-1.435, 3.055, -7.206), (-1.749, 2.392, -7.398), (-1.998, 1.679, -7.467), (-2.171, 0.9426, -7.41), (-2.262, 0.2116, -7.229), (-2.268, -0.486, -6.931), (-2.188, -1.123, -6.528), (-2.025, -1.676, -6.034), (1.531, 4.567, -3.581), (1.289, 4.715, -4.285), (0.9973, 4.723, -4.985), (0.6654, 4.592, -5.654), (0.3065, 4.325, -6.267), (-0.0656, 3.934, -6.8), (-0.4366, 3.433, -7.232), (-0.7923, 2.842, -7.547), (-1.119, 2.183, -7.734), (-1.404, 1.482, -7.783), (-1.637, 0.7649, -7.695), (-1.808, 0.06051, -7.471), (-1.911, -0.6047, -7.121), (-1.942, -1.205, -6.659), (-1.9, -1.718, -6.101), (1.662, 4.512, -3.623), (1.546, 4.608, -4.366), (1.37, 4.567, -5.103), (1.14, 4.393, -5.805), (0.865, 4.091, -6.444), (0.5549, 3.674, -6.996), (0.2221, 3.157, -7.441), (-0.1206, 2.56, -7.76), (-0.4602, 1.907, -7.942), (-0.7835, 1.222, -7.98), (-1.078, 0.531, -7.871), (-1.333, -0.1384, -7.621), (-1.538, -0.761, -7.239), (-1.685, -1.313, -6.74), (-1.769, -1.773, -6.142), (1.793, 4.446, -3.637), (1.805, 4.478, -4.395), (1.745, 4.379, -5.145), (1.618, 4.154, -5.858), (1.426, 3.81, -6.506), (1.178, 3.361, -7.066), (0.884, 2.825, -7.514), (0.5542, 2.222, -7.835), (0.2017, 1.575, -8.016), (-0.16, 0.9092, -8.049), (-0.517, 0.2498, -7.934), (-0.8555, -0.3776, -7.674), (-1.163, -0.9489, -7.281), (-1.426, -1.442, -6.769), (-1.637, -1.838, -6.157), (0.4425, 0.5562, -7.989), (0.02527, -0.06782, -7.88), (-0.3944, -0.6477, -7.628), (-1.177, -1.588, -6.744), (-1.51, -1.913, -6.144)], [], [(0, 1, 3, 2), (2, 3, 5, 4), (4, 5, 7, 6), (6, 7, 9, 8), (8, 9, 11, 10), (10, 11, 13, 12), (12, 13, 15, 14), (14, 15, 17, 16), (16, 17, 19, 18), (18, 19, 21, 20), (20, 21, 23, 22), (22, 23, 25, 24), (24, 25, 27, 26), (26, 27, 29, 28), (28, 29, 31, 30), (30, 31, 33, 32), (32, 33, 35, 34), (34, 35, 37, 36), (36, 37, 39, 38), (38, 39, 41, 40), (40, 41, 43, 42), (42, 43, 45, 44), (44, 45, 47, 46), (46, 47, 49, 48), (48, 49, 51, 50), (50, 51, 53, 52), (52, 53, 55, 54), (54, 55, 57, 56), (56, 57, 59, 58), (58, 59, 61, 60), (3, 1, 63, 61, 59, 57, 55, 53, 51, 49, 47, 45, 43, 41, 39, 37, 35, 33, 31, 29, 27, 25, 23, 21, 19, 17, 15, 13, 11, 9, 7, 5), (60, 61, 63, 62), (62, 63, 1, 0), (0, 2, 4, 6, 8, 10, 12, 14, 16, 18, 20, 22, 24, 26, 28, 30, 32, 34, 36, 38, 40, 42, 44, 46, 48, 50, 52, 54, 56, 58, 60, 62), (64, 65, 67, 66), (66, 67, 69, 68), (68, 69, 71, 70), (70, 71, 73, 72), (72, 73, 75, 74), (74, 75, 77, 76), (76, 77, 79, 78), (78, 79, 81, 80), (80, 81, 83, 82), (82, 83, 85, 84), (84, 85, 87, 86), (86, 87, 89, 88), (88, 89, 91, 90), (90, 91, 93, 92), (92, 93, 95, 94), (94, 95, 97, 96), (96, 97, 99, 98), (98, 99, 101, 100), (100, 101, 103, 102), (102, 103, 105, 104), (104, 105, 107, 106), (106, 107, 109, 108), (108, 109, 111, 110), (110, 111, 113, 112), (112, 113, 115, 114), (114, 115, 117, 116), (116, 117, 119, 118), (118, 119, 121, 120), (120, 121, 123, 122), (122, 123, 125, 124), (67, 65, 127, 125, 123, 121, 119, 117, 115, 113, 111, 109, 107, 105, 103, 101, 99, 97, 95, 93, 91, 89, 87, 85, 83, 81, 79, 77, 75, 73, 71, 69), (124, 125, 127, 126), (126, 127, 65, 64), (64, 66, 68, 70, 72, 74, 76, 78, 80, 82, 84, 86, 88, 90, 92, 94, 96, 98, 100, 102, 104, 106, 108, 110, 112, 114, 116, 118, 120, 122, 124, 126), (128, 129, 131, 130), (130, 131, 133, 132), (132, 133, 135, 134), (134, 135, 137, 136), (136, 137, 139, 138), (138, 139, 141, 140), (140, 141, 143, 142), (142, 143, 145, 144), (144, 145, 147, 146), (146, 147, 149, 148), (148, 149, 151, 150), (150, 151, 153, 152), (152, 153, 155, 154), (154, 155, 157, 156), (156, 157, 159, 158), (158, 159, 161, 160), (160, 161, 163, 162), (162, 163, 165, 164), (164, 165, 167, 166), (166, 167, 169, 168), (168, 169, 171, 170), (170, 171, 173, 172), (172, 173, 175, 174), (174, 175, 177, 176), (176, 177, 179, 178), (178, 179, 181, 180), (180, 181, 183, 182), (182, 183, 185, 184), (184, 185, 187, 186), (186, 187, 189, 188), (131, 129, 191, 189, 187, 185, 183, 181, 179, 177, 175, 173, 171, 169, 167, 165, 163, 161, 159, 157, 155, 153, 151, 149, 147, 145, 143, 141, 139, 137, 135, 133), (188, 189, 191, 190), (190, 191, 129, 128), (128, 130, 132, 134, 136, 138, 140, 142, 144, 146, 148, 150, 152, 154, 156, 158, 160, 162, 164, 166, 168, 170, 172, 174, 176, 178, 180, 182, 184, 186, 188, 190), (192, 193, 195, 194), (194, 195, 197, 196), (196, 197, 199, 198), (198, 199, 201, 200), (200, 201, 203, 202), (202, 203, 205, 204), (204, 205, 207, 206), (206, 207, 209, 208), (208, 209, 211, 210), (210, 211, 213, 212), (212, 213, 215, 214), (214, 215, 217, 216), (216, 217, 219, 218), (218, 219, 221, 220), (220, 221, 223, 222), (222, 223, 225, 224), (224, 225, 227, 226), (226, 227, 229, 228), (228, 229, 231, 230), (230, 231, 233, 232), (232, 233, 235, 234), (234, 235, 237, 236), (236, 237, 239, 238), (238, 239, 241, 240), (240, 241, 243, 242), (242, 243, 245, 244), (244, 245, 247, 246), (246, 247, 249, 248), (248, 249, 251, 250), (250, 251, 253, 252), (195, 193, 255, 253, 251, 249, 247, 245, 243, 241, 239, 237, 235, 233, 231, 229, 227, 225, 223, 221, 219, 217, 215, 213, 211, 209, 207, 205, 203, 201, 199, 197), (252, 253, 255, 254), (254, 255, 193, 192), (192, 194, 196, 198, 200, 202, 204, 206, 208, 210, 212, 214, 216, 218, 220, 222, 224, 226, 228, 230, 232, 234, 236, 238, 240, 242, 244, 246, 248, 250, 252, 254), (256, 257, 259, 258), (258, 259, 261, 260), (260, 261, 263, 262), (262, 263, 265, 264), (264, 265, 267, 266), (266, 267, 269, 268), (268, 269, 271, 270), (270, 271, 273, 272), (272, 273, 275, 274), (274, 275, 277, 276), (276, 277, 279, 278), (278, 279, 281, 280), (280, 281, 283, 282), (282, 283, 285, 284), (284, 285, 287, 286), (286, 287, 289, 288), (288, 289, 291, 290), (290, 291, 293, 292), (292, 293, 295, 294), (294, 295, 297, 296), (296, 297, 299, 298), (298, 299, 301, 300), (300, 301, 303, 302), (302, 303, 305, 304), (304, 305, 307, 306), (306, 307, 309, 308), (308, 309, 311, 310), (310, 311, 313, 312), (312, 313, 315, 314), (314, 315, 317, 316), (259, 257, 319, 317, 315, 313, 311, 309, 307, 305, 303, 301, 299, 297, 295, 293, 291, 289, 287, 285, 283, 281, 279, 277, 275, 273, 271, 269, 267, 265, 263, 261), (316, 317, 319, 318), (318, 319, 257, 256), (256, 258, 260, 262, 264, 266, 268, 270, 272, 274, 276, 278, 280, 282, 284, 286, 288, 290, 292, 294, 296, 298, 300, 302, 304, 306, 308, 310, 312, 314, 316, 318), (320, 321, 323, 322), (322, 323, 325, 324), (324, 325, 327, 326), (326, 327, 329, 328), (328, 329, 331, 330), (330, 331, 333, 332), (332, 333, 335, 334), (334, 335, 337, 336), (336, 337, 339, 338), (338, 339, 341, 340), (340, 341, 343, 342), (342, 343, 345, 344), (344, 345, 347, 346), (346, 347, 349, 348), (348, 349, 351, 350), (350, 351, 353, 352), (352, 353, 355, 354), (354, 355, 357, 356), (356, 357, 359, 358), (358, 359, 361, 360), (360, 361, 363, 362), (362, 363, 365, 364), (364, 365, 367, 366), (366, 367, 369, 368), (368, 369, 371, 370), (370, 371, 373, 372), (372, 373, 375, 374), (374, 375, 377, 376), (376, 377, 379, 378), (378, 379, 381, 380), (323, 321, 383, 381, 379, 377, 375, 373, 371, 369, 367, 365, 363, 361, 359, 357, 355, 353, 351, 349, 347, 345, 343, 341, 339, 337, 335, 333, 331, 329, 327, 325), (380, 381, 383, 382), (382, 383, 321, 320), (320, 322, 324, 326, 328, 330, 332, 334, 336, 338, 340, 342, 344, 346, 348, 350, 352, 354, 356, 358, 360, 362, 364, 366, 368, 370, 372, 374, 376, 378, 380, 382), (384, 385, 387, 386), (386, 387, 389, 388), (388, 389, 391, 390), (390, 391, 393, 392), (392, 393, 395, 394), (394, 395, 397, 396), (396, 397, 399, 398), (398, 399, 401, 400), (400, 401, 403, 402), (402, 403, 405, 404), (404, 405, 407, 406), (406, 407, 409, 408), (408, 409, 411, 410), (410, 411, 413, 412), (412, 413, 415, 414), (414, 415, 417, 416), (416, 417, 419, 418), (418, 419, 421, 420), (420, 421, 423, 422), (422, 423, 425, 424), (424, 425, 427, 426), (426, 427, 429, 428), (428, 429, 431, 430), (430, 431, 433, 432), (432, 433, 435, 434), (434, 435, 437, 436), (436, 437, 439, 438), (438, 439, 441, 440), (440, 441, 443, 442), (442, 443, 445, 444), (387, 385, 447, 445, 443, 441, 439, 437, 435, 433, 431, 429, 427, 425, 423, 421, 419, 417, 415, 413, 411, 409, 407, 405, 403, 401, 399, 397, 395, 393, 391, 389), (444, 445, 447, 446), (446, 447, 385, 384), (384, 386, 388, 390, 392, 394, 396, 398, 400, 402, 404, 406, 408, 410, 412, 414, 416, 418, 420, 422, 424, 426, 428, 430, 432, 434, 436, 438, 440, 442, 444, 446), (448, 449, 451, 450), (450, 451, 453, 452), (452, 453, 455, 454), (454, 455, 457, 456), (456, 457, 459, 458), (458, 459, 461, 460), (460, 461, 463, 462), (462, 463, 465, 464), (464, 465, 467, 466), (466, 467, 469, 468), (468, 469, 471, 470), (470, 471, 473, 472), (472, 473, 475, 474), (474, 475, 477, 476), (476, 477, 479, 478), (478, 479, 481, 480), (480, 481, 483, 482), (482, 483, 485, 484), (484, 485, 487, 486), (486, 487, 489, 488), (488, 489, 491, 490), (490, 491, 493, 492), (492, 493, 495, 494), (494, 495, 497, 496), (496, 497, 499, 498), (498, 499, 501, 500), (500, 501, 503, 502), (502, 503, 505, 504), (504, 505, 507, 506), (506, 507, 509, 508), (451, 449, 511, 509, 507, 505, 503, 501, 499, 497, 495, 493, 491, 489, 487, 485, 483, 481, 479, 477, 475, 473, 471, 469, 467, 465, 463, 461, 459, 457, 455, 453), (508, 509, 511, 510), (510, 511, 449, 448), (448, 450, 452, 454, 456, 458, 460, 462, 464, 466, 468, 470, 472, 474, 476, 478, 480, 482, 484, 486, 488, 490, 492, 494, 496, 498, 500, 502, 504, 506, 508, 510), (512, 513, 515, 514), (514, 515, 517, 516), (516, 517, 519, 518), (518, 519, 521, 520), (520, 521, 523, 522), (522, 523, 525, 524), (524, 525, 527, 526), (526, 527, 529, 528), (528, 529, 531, 530), (530, 531, 533, 532), (532, 533, 535, 534), (534, 535, 537, 536), (536, 537, 539, 538), (538, 539, 541, 540), (540, 541, 543, 542), (542, 543, 545, 544), (544, 545, 547, 546), (546, 547, 549, 548), (548, 549, 551, 550), (550, 551, 553, 552), (552, 553, 555, 554), (554, 555, 557, 556), (556, 557, 559, 558), (558, 559, 561, 560), (560, 561, 563, 562), (562, 563, 565, 564), (564, 565, 567, 566), (566, 567, 569, 568), (568, 569, 571, 570), (570, 571, 573, 572), (515, 513, 575, 573, 571, 569, 567, 565, 563, 561, 559, 557, 555, 553, 551, 549, 547, 545, 543, 541, 539, 537, 535, 533, 531, 529, 527, 525, 523, 521, 519, 517), (572, 573, 575, 574), (574, 575, 513, 512), (512, 514, 516, 518, 520, 522, 524, 526, 528, 530, 532, 534, 536, 538, 540, 542, 544, 546, 548, 550, 552, 554, 556, 558, 560, 562, 564, 566, 568, 570, 572, 574), (576, 577, 579, 578), (578, 579, 581, 580), (580, 581, 583, 582), (582, 583, 585, 584), (584, 585, 587, 586), (586, 587, 589, 588), (588, 589, 591, 590), (590, 591, 593, 592), (592, 593, 595, 594), (594, 595, 597, 596), (596, 597, 599, 598), (598, 599, 601, 600), (600, 601, 603, 602), (602, 603, 605, 604), (604, 605, 607, 606), (606, 607, 609, 608), (608, 609, 611, 610), (610, 611, 613, 612), (612, 613, 615, 614), (614, 615, 617, 616), (616, 617, 619, 618), (618, 619, 621, 620), (620, 621, 623, 622), (622, 623, 625, 624), (624, 625, 627, 626), (626, 627, 629, 628), (628, 629, 631, 630), (630, 631, 633, 632), (632, 633, 635, 634), (634, 635, 637, 636), (579, 577, 639, 637, 635, 633, 631, 629, 627, 625, 623, 621, 619, 617, 615, 613, 611, 609, 607, 605, 603, 601, 599, 597, 595, 593, 591, 589, 587, 585, 583, 581), (636, 637, 639, 638), (638, 639, 577, 576), (576, 578, 580, 582, 584, 586, 588, 590, 592, 594, 596, 598, 600, 602, 604, 606, 608, 610, 612, 614, 616, 618, 620, 622, 624, 626, 628, 630, 632, 634, 636, 638), (640, 641, 643, 642), (642, 643, 645, 644), (644, 645, 647, 646), (646, 647, 649, 648), (648, 649, 651, 650), (650, 651, 653, 652), (652, 653, 655, 654), (654, 655, 657, 656), (656, 657, 659, 658), (658, 659, 661, 660), (660, 661, 663, 662), (662, 663, 665, 664), (664, 665, 667, 666), (666, 667, 669, 668), (668, 669, 671, 670), (670, 671, 673, 672), (672, 673, 675, 674), (674, 675, 677, 676), (676, 677, 679, 678), (678, 679, 681, 680), (680, 681, 683, 682), (682, 683, 685, 684), (684, 685, 687, 686), (686, 687, 689, 688), (688, 689, 691, 690), (690, 691, 693, 692), (692, 693, 695, 694), (694, 695, 697, 696), (696, 697, 699, 698), (698, 699, 701, 700), (643, 641, 703, 701, 699, 697, 695, 693, 691, 689, 687, 685, 683, 681, 679, 677, 675, 673, 671, 669, 667, 665, 663, 661, 659, 657, 655, 653, 651, 649, 647, 645), (700, 701, 703, 702), (702, 703, 641, 640), (640, 642, 644, 646, 648, 650, 652, 654, 656, 658, 660, 662, 664, 666, 668, 670, 672, 674, 676, 678, 680, 682, 684, 686, 688, 690, 692, 694, 696, 698, 700, 702), (704, 705, 707, 706), (706, 707, 709, 708), (708, 709, 711, 710), (710, 711, 713, 712), (712, 713, 715, 714), (714, 715, 717, 716), (716, 717, 719, 718), (718, 719, 721, 720), (720, 721, 723, 722), (722, 723, 725, 724), (724, 725, 727, 726), (726, 727, 729, 728), (728, 729, 731, 730), (730, 731, 733, 732), (732, 733, 735, 734), (734, 735, 737, 736), (736, 737, 739, 738), (738, 739, 741, 740), (740, 741, 743, 742), (742, 743, 745, 744), (744, 745, 747, 746), (746, 747, 749, 748), (748, 749, 751, 750), (750, 751, 753, 752), (752, 753, 755, 754), (754, 755, 757, 756), (756, 757, 759, 758), (758, 759, 761, 760), (760, 761, 763, 762), (762, 763, 765, 764), (707, 705, 767, 765, 763, 761, 759, 757, 755, 753, 751, 749, 747, 745, 743, 741, 739, 737, 735, 733, 731, 729, 727, 725, 723, 721, 719, 717, 715, 713, 711, 709), (764, 765, 767, 766), (766, 767, 705, 704), (704, 706, 708, 710, 712, 714, 716, 718, 720, 722, 724, 726, 728, 730, 732, 734, 736, 738, 740, 742, 744, 746, 748, 750, 752, 754, 756, 758, 760, 762, 764, 766), (768, 769, 771, 770), (770, 771, 773, 772), (772, 773, 775, 774), (774, 775, 777, 776), (776, 777, 779, 778), (778, 779, 781, 780), (780, 781, 783, 782), (782, 783, 785, 784), (784, 785, 787, 786), (786, 787, 789, 788), (788, 789, 791, 790), (790, 791, 793, 792), (792, 793, 795, 794), (794, 795, 797, 796), (796, 797, 799, 798), (798, 799, 801, 800), (800, 801, 803, 802), (802, 803, 805, 804), (804, 805, 807, 806), (806, 807, 809, 808), (808, 809, 811, 810), (810, 811, 813, 812), (812, 813, 815, 814), (814, 815, 817, 816), (816, 817, 819, 818), (818, 819, 821, 820), (820, 821, 823, 822), (822, 823, 825, 824), (824, 825, 827, 826), (826, 827, 829, 828), (771, 769, 831, 829, 827, 825, 823, 821, 819, 817, 815, 813, 811, 809, 807, 805, 803, 801, 799, 797, 795, 793, 791, 789, 787, 785, 783, 781, 779, 777, 775, 773), (828, 829, 831, 830), (830, 831, 769, 768), (768, 770, 772, 774, 776, 778, 780, 782, 784, 786, 788, 790, 792, 794, 796, 798, 800, 802, 804, 806, 808, 810, 812, 814, 816, 818, 820, 822, 824, 826, 828, 830), (832, 833, 835, 834), (834, 835, 837, 836), (836, 837, 839, 838), (838, 839, 841, 840), (840, 841, 843, 842), (842, 843, 845, 844), (844, 845, 847, 846), (846, 847, 849, 848), (848, 849, 851, 850), (850, 851, 853, 852), (852, 853, 855, 854), (854, 855, 857, 856), (856, 857, 859, 858), (858, 859, 861, 860), (860, 861, 863, 862), (862, 863, 865, 864), (864, 865, 867, 866), (866, 867, 869, 868), (868, 869, 871, 870), (870, 871, 873, 872), (872, 873, 875, 874), (874, 875, 877, 876), (876, 877, 879, 878), (878, 879, 881, 880), (880, 881, 883, 882), (882, 883, 885, 884), (884, 885, 887, 886), (886, 887, 889, 888), (888, 889, 891, 890), (890, 891, 893, 892), (835, 833, 895, 893, 891, 889, 887, 885, 883, 881, 879, 877, 875, 873, 871, 869, 867, 865, 863, 861, 859, 857, 855, 853, 851, 849, 847, 845, 843, 841, 839, 837), (892, 893, 895, 894), (894, 895, 833, 832), (832, 834, 836, 838, 840, 842, 844, 846, 848, 850, 852, 854, 856, 858, 860, 862, 864, 866, 868, 870, 872, 874, 876, 878, 880, 882, 884, 886, 888, 890, 892, 894), (903, 902, 912, 913), (896, 1192, 906), (1101, 1377, 920), (904, 903, 913, 914), (897, 896, 906, 907), (1373, 904, 914, 915), (898, 897, 907, 908), (1374, 1373, 915, 916), (899, 898, 908, 909), (1375, 1374, 916, 917), (900, 899, 909, 910), (905, 1375, 917, 918), (901, 900, 910, 911), (1376, 905, 918, 919), (902, 901, 911, 912), (1377, 1376, 919, 920), (919, 918, 933, 934), (912, 911, 926, 927), (920, 919, 934, 935), (913, 912, 927, 928), (906, 1192, 921), (1101, 920, 935), (914, 913, 928, 929), (907, 906, 921, 922), (915, 914, 929, 930), (908, 907, 922, 923), (916, 915, 930, 931), (909, 908, 923, 924), (917, 916, 931, 932), (910, 909, 924, 925), (918, 917, 932, 933), (911, 910, 925, 926), (931, 930, 945, 946), (924, 923, 938, 939), (932, 931, 946, 947), (925, 924, 939, 940), (933, 932, 947, 948), (926, 925, 940, 941), (934, 933, 948, 949), (927, 926, 941, 942), (935, 934, 949, 950), (928, 927, 942, 943), (921, 1192, 936), (1101, 935, 950), (929, 928, 943, 944), (922, 921, 936, 937), (930, 929, 944, 945), (923, 922, 937, 938), (950, 949, 964, 965), (943, 942, 957, 958), (936, 1192, 951), (1101, 950, 965), (944, 943, 958, 959), (937, 936, 951, 952), (945, 944, 959, 960), (938, 937, 952, 953), (946, 945, 960, 961), (939, 938, 953, 954), (947, 946, 961, 962), (940, 939, 954, 955), (948, 947, 962, 963), (941, 940, 955, 956), (949, 948, 963, 964), (942, 941, 956, 957), (954, 953, 968, 969), (962, 961, 976, 977), (955, 954, 969, 970), (963, 962, 977, 978), (956, 955, 970, 971), (964, 963, 978, 979), (957, 956, 971, 972), (965, 964, 979, 980), (958, 957, 972, 973), (951, 1192, 966), (1101, 965, 980), (959, 958, 973, 974), (952, 951, 966, 967), (960, 959, 974, 975), (953, 952, 967, 968), (961, 960, 975, 976), (973, 972, 987, 988), (966, 1192, 981), (1101, 980, 995), (974, 973, 988, 989), (967, 966, 981, 982), (975, 974, 989, 990), (968, 967, 982, 983), (976, 975, 990, 991), (969, 968, 983, 984), (977, 976, 991, 992), (970, 969, 984, 985), (978, 977, 992, 993), (971, 970, 985, 986), (979, 978, 993, 994), (972, 971, 986, 987), (980, 979, 994, 995), (992, 991, 1006, 1007), (985, 984, 999, 1000), (993, 992, 1007, 1008), (986, 985, 1000, 1001), (994, 993, 1008, 1009), (987, 986, 1001, 1002), (995, 994, 1009, 1010), (988, 987, 1002, 1003), (981, 1192, 996), (1101, 995, 1010), (989, 988, 1003, 1004), (982, 981, 996, 997), (990, 989, 1004, 1005), (983, 982, 997, 998), (991, 990, 1005, 1006), (984, 983, 998, 999), (996, 1192, 1011), (1101, 1010, 1025), (1004, 1003, 1018, 1019), (997, 996, 1011, 1012), (1005, 1004, 1019, 1020), (998, 997, 1012, 1013), (1006, 1005, 1020, 1021), (999, 998, 1013, 1014), (1007, 1006, 1021, 1022), (1000, 999, 1014, 1015), (1008, 1007, 1022, 1023), (1001, 1000, 1015, 1016), (1009, 1008, 1023, 1024), (1002, 1001, 1016, 1017), (1010, 1009, 1024, 1025), (1003, 1002, 1017, 1018), (1015, 1014, 1029, 1030), (1023, 1022, 1037, 1038), (1016, 1015, 1030, 1031), (1024, 1023, 1038, 1039), (1017, 1016, 1031, 1032), (1025, 1024, 1039, 1040), (1018, 1017, 1032, 1033), (1011, 1192, 1026), (1101, 1025, 1040), (1019, 1018, 1033, 1034), (1012, 1011, 1026, 1027), (1020, 1019, 1034, 1035), (1013, 1012, 1027, 1028), (1021, 1020, 1035, 1036), (1014, 1013, 1028, 1029), (1022, 1021, 1036, 1037), (1034, 1033, 1048, 1049), (1027, 1026, 1041, 1042), (1035, 1034, 1049, 1050), (1028, 1027, 1042, 1043), (1036, 1035, 1050, 1051), (1029, 1028, 1043, 1044), (1037, 1036, 1051, 1052), (1030, 1029, 1044, 1045), (1038, 1037, 1052, 1053), (1031, 1030, 1045, 1046), (1039, 1038, 1053, 1054), (1032, 1031, 1046, 1047), (1040, 1039, 1054, 1055), (1033, 1032, 1047, 1048), (1026, 1192, 1041), (1101, 1040, 1055), (1053, 1052, 1067, 1068), (1046, 1045, 1060, 1061), (1054, 1053, 1068, 1069), (1047, 1046, 1061, 1062), (1055, 1054, 1069, 1070), (1048, 1047, 1062, 1063), (1041, 1192, 1056), (1101, 1055, 1070), (1049, 1048, 1063, 1064), (1042, 1041, 1056, 1057), (1050, 1049, 1064, 1065), (1043, 1042, 1057, 1058), (1051, 1050, 1065, 1066), (1044, 1043, 1058, 1059), (1052, 1051, 1066, 1067), (1045, 1044, 1059, 1060), (1065, 1064, 1079, 1080), (1058, 1057, 1072, 1073), (1066, 1065, 1080, 1081), (1059, 1058, 1073, 1074), (1067, 1066, 1081, 1082), (1060, 1059, 1074, 1075), (1068, 1067, 1082, 1083), (1061, 1060, 1075, 1076), (1069, 1068, 1083, 1084), (1062, 1061, 1076, 1077), (1070, 1069, 1084, 1085), (1063, 1062, 1077, 1078), (1056, 1192, 1071), (1101, 1070, 1085), (1064, 1063, 1078, 1079), (1057, 1056, 1071, 1072), (1084, 1083, 1098, 1099), (1077, 1076, 1091, 1092), (1085, 1084, 1099, 1100), (1078, 1077, 1092, 1093), (1071, 1192, 1086), (1101, 1085, 1100), (1079, 1078, 1093, 1094), (1072, 1071, 1086, 1087), (1080, 1079, 1094, 1095), (1073, 1072, 1087, 1088), (1081, 1080, 1095, 1096), (1074, 1073, 1088, 1089), (1082, 1081, 1096, 1097), (1075, 1074, 1089, 1090), (1083, 1082, 1097, 1098), (1076, 1075, 1090, 1091), (1088, 1087, 1103, 1104), (1096, 1095, 1111, 1112), (1089, 1088, 1104, 1105), (1097, 1096, 1112, 1113), (1090, 1089, 1105, 1106), (1098, 1097, 1113, 1114), (1091, 1090, 1106, 1107), (1099, 1098, 1114, 1115), (1092, 1091, 1107, 1108), (1100, 1099, 1115, 1116), (1093, 1092, 1108, 1109), (1086, 1192, 1102), (1101, 1100, 1116), (1094, 1093, 1109, 1110), (1087, 1086, 1102, 1103), (1095, 1094, 1110, 1111), (1108, 1107, 1122, 1123), (1116, 1115, 1130, 1131), (1109, 1108, 1123, 1124), (1102, 1192, 1117), (1101, 1116, 1131), (1110, 1109, 1124, 1125), (1103, 1102, 1117, 1118), (1111, 1110, 1125, 1126), (1104, 1103, 1118, 1119), (1112, 1111, 1126, 1127), (1105, 1104, 1119, 1120), (1113, 1112, 1127, 1128), (1106, 1105, 1120, 1121), (1114, 1113, 1128, 1129), (1107, 1106, 1121, 1122), (1115, 1114, 1129, 1130), (1127, 1126, 1141, 1142), (1120, 1119, 1134, 1135), (1128, 1127, 1142, 1143), (1121, 1120, 1135, 1136), (1129, 1128, 1143, 1144), (1122, 1121, 1136, 1137), (1130, 1129, 1144, 1145), (1123, 1122, 1137, 1138), (1131, 1130, 1145, 1146), (1124, 1123, 1138, 1139), (1117, 1192, 1132), (1101, 1131, 1146), (1125, 1124, 1139, 1140), (1118, 1117, 1132, 1133), (1126, 1125, 1140, 1141), (1119, 1118, 1133, 1134), (1146, 1145, 1160, 1161), (1139, 1138, 1153, 1154), (1132, 1192, 1147), (1101, 1146, 1161), (1140, 1139, 1154, 1155), (1133, 1132, 1147, 1148), (1141, 1140, 1155, 1156), (1134, 1133, 1148, 1149), (1142, 1141, 1156, 1157), (1135, 1134, 1149, 1150), (1143, 1142, 1157, 1158), (1136, 1135, 1150, 1151), (1144, 1143, 1158, 1159), (1137, 1136, 1151, 1152), (1145, 1144, 1159, 1160), (1138, 1137, 1152, 1153), (1150, 1149, 1164, 1165), (1158, 1157, 1172, 1173), (1151, 1150, 1165, 1166), (1159, 1158, 1173, 1174), (1152, 1151, 1166, 1167), (1160, 1159, 1174, 1175), (1153, 1152, 1167, 1168), (1161, 1160, 1175, 1176), (1154, 1153, 1168, 1169), (1147, 1192, 1162), (1101, 1161, 1176), (1155, 1154, 1169, 1170), (1148, 1147, 1162, 1163), (1156, 1155, 1170, 1171), (1149, 1148, 1163, 1164), (1157, 1156, 1171, 1172), (1169, 1168, 1183, 1184), (1162, 1192, 1177), (1101, 1176, 1191), (1170, 1169, 1184, 1185), (1163, 1162, 1177, 1178), (1171, 1170, 1185, 1186), (1164, 1163, 1178, 1179), (1172, 1171, 1186, 1187), (1165, 1164, 1179, 1180), (1173, 1172, 1187, 1188), (1166, 1165, 1180, 1181), (1174, 1173, 1188, 1189), (1167, 1166, 1181, 1182), (1175, 1174, 1189, 1190), (1168, 1167, 1182, 1183), (1176, 1175, 1190, 1191), (1188, 1187, 1203, 1204), (1181, 1180, 1196, 1197), (1189, 1188, 1204, 1205), (1182, 1181, 1197, 1198), (1190, 1189, 1205, 1206), (1183, 1182, 1198, 1199), (1191, 1190, 1206, 1207), (1184, 1183, 1199, 1200), (1177, 1192, 1193), (1101, 1191, 1207), (1185, 1184, 1200, 1201), (1178, 1177, 1193, 1194), (1186, 1185, 1201, 1202), (1179, 1178, 1194, 1195), (1187, 1186, 1202, 1203), (1180, 1179, 1195, 1196), (1101, 1207, 1222), (1201, 1200, 1215, 1216), (1194, 1193, 1208, 1209), (1202, 1201, 1216, 1217), (1195, 1194, 1209, 1210), (1203, 1202, 1217, 1218), (1196, 1195, 1210, 1211), (1204, 1203, 1218, 1219), (1197, 1196, 1211, 1212), (1205, 1204, 1219, 1220), (1198, 1197, 1212, 1213), (1206, 1205, 1220, 1221), (1199, 1198, 1213, 1214), (1207, 1206, 1221, 1222), (1200, 1199, 1214, 1215), (1193, 1192, 1208), (1220, 1219, 1234, 1235), (1213, 1212, 1227, 1228), (1221, 1220, 1235, 1236), (1214, 1213, 1228, 1229), (1222, 1221, 1236, 1237), (1215, 1214, 1229, 1230), (1208, 1192, 1223), (1101, 1222, 1237), (1216, 1215, 1230, 1231), (1209, 1208, 1223, 1224), (1217, 1216, 1231, 1232), (1210, 1209, 1224, 1225), (1218, 1217, 1232, 1233), (1211, 1210, 1225, 1226), (1219, 1218, 1233, 1234), (1212, 1211, 1226, 1227), (1224, 1223, 1238, 1239), (1232, 1231, 1246, 1247), (1225, 1224, 1239, 1240), (1233, 1232, 1247, 1248), (1226, 1225, 1240, 1241), (1234, 1233, 1248, 1249), (1227, 1226, 1241, 1242), (1235, 1234, 1249, 1250), (1228, 1227, 1242, 1243), (1236, 1235, 1250, 1251), (1229, 1228, 1243, 1244), (1237, 1236, 1251, 1252), (1230, 1229, 1244, 1245), (1223, 1192, 1238), (1101, 1237, 1252), (1231, 1230, 1245, 1246), (1243, 1242, 1257, 1258), (1251, 1250, 1265, 1266), (1244, 1243, 1258, 1259), (1252, 1251, 1266, 1267), (1245, 1244, 1259, 1260), (1238, 1192, 1253), (1101, 1252, 1267), (1246, 1245, 1260, 1261), (1239, 1238, 1253, 1254), (1247, 1246, 1261, 1262), (1240, 1239, 1254, 1255), (1248, 1247, 1262, 1263), (1241, 1240, 1255, 1256), (1249, 1248, 1263, 1264), (1242, 1241, 1256, 1257), (1250, 1249, 1264, 1265), (1262, 1261, 1276, 1277), (1255, 1254, 1269, 1270), (1263, 1262, 1277, 1278), (1256, 1255, 1270, 1271), (1264, 1263, 1278, 1279), (1257, 1256, 1271, 1272), (1265, 1264, 1279, 1280), (1258, 1257, 1272, 1273), (1266, 1265, 1280, 1281), (1259, 1258, 1273, 1274), (1267, 1266, 1281, 1282), (1260, 1259, 1274, 1275), (1253, 1192, 1268), (1101, 1267, 1282), (1261, 1260, 1275, 1276), (1254, 1253, 1268, 1269), (1281, 1280, 1295, 1296), (1274, 1273, 1288, 1289), (1282, 1281, 1296, 1297), (1275, 1274, 1289, 1290), (1268, 1192, 1283), (1101, 1282, 1297), (1276, 1275, 1290, 1291), (1269, 1268, 1283, 1284), (1277, 1276, 1291, 1292), (1270, 1269, 1284, 1285), (1278, 1277, 1292, 1293), (1271, 1270, 1285, 1286), (1279, 1278, 1293, 1294), (1272, 1271, 1286, 1287), (1280, 1279, 1294, 1295), (1273, 1272, 1287, 1288), (1285, 1284, 1299, 1300), (1293, 1292, 1307, 1308), (1286, 1285, 1300, 1301), (1294, 1293, 1308, 1309), (1287, 1286, 1301, 1302), (1295, 1294, 1309, 1310), (1288, 1287, 1302, 1303), (1296, 1295, 1310, 1311), (1289, 1288, 1303, 1304), (1297, 1296, 1311, 1312), (1290, 1289, 1304, 1305), (1283, 1192, 1298), (1101, 1297, 1312), (1291, 1290, 1305, 1306), (1284, 1283, 1298, 1299), (1292, 1291, 1306, 1307), (1304, 1303, 1318, 1319), (1312, 1311, 1326, 1327), (1305, 1304, 1319, 1320), (1298, 1192, 1313), (1101, 1312, 1327), (1306, 1305, 1320, 1321), (1299, 1298, 1313, 1314), (1307, 1306, 1321, 1322), (1300, 1299, 1314, 1315), (1308, 1307, 1322, 1323), (1301, 1300, 1315, 1316), (1309, 1308, 1323, 1324), (1302, 1301, 1316, 1317), (1310, 1309, 1324, 1325), (1303, 1302, 1317, 1318), (1311, 1310, 1325, 1326), (1323, 1322, 1337, 1338), (1316, 1315, 1330, 1331), (1324, 1323, 1338, 1339), (1317, 1316, 1331, 1332), (1325, 1324, 1339, 1340), (1318, 1317, 1332, 1333), (1326, 1325, 1340, 1341), (1319, 1318, 1333, 1334), (1327, 1326, 1341, 1342), (1320, 1319, 1334, 1335), (1313, 1192, 1328), (1101, 1327, 1342), (1321, 1320, 1335, 1336), (1314, 1313, 1328, 1329), (1322, 1321, 1336, 1337), (1315, 1314, 1329, 1330), (1342, 1341, 1356, 1357), (1335, 1334, 1349, 1350), (1328, 1192, 1343), (1101, 1342, 1357), (1336, 1335, 1350, 1351), (1329, 1328, 1343, 1344), (1337, 1336, 1351, 1352), (1330, 1329, 1344, 1345), (1338, 1337, 1352, 1353), (1331, 1330, 1345, 1346), (1339, 1338, 1353, 1354), (1332, 1331, 1346, 1347), (1340, 1339, 1354, 1355), (1333, 1332, 1347, 1348), (1341, 1340, 1355, 1356), (1334, 1333, 1348, 1349), (1354, 1353, 1368, 1369), (1347, 1346, 1361, 1362), (1355, 1354, 1369, 1370), (1348, 1347, 1362, 1363), (1356, 1355, 1370, 1371), (1349, 1348, 1363, 1364), (1357, 1356, 1371, 1372), (1350, 1349, 1364, 1365), (1343, 1192, 1358), (1101, 1357, 1372), (1351, 1350, 1365, 1366), (1344, 1343, 1358, 1359), (1352, 1351, 1366, 1367), (1345, 1344, 1359, 1360), (1353, 1352, 1367, 1368), (1346, 1345, 1360, 1361), (1358, 1192, 896), (1101, 1372, 1377), (1366, 1365, 903, 904), (1359, 1358, 896, 897), (1367, 1366, 904, 1373), (1360, 1359, 897, 898), (1368, 1367, 1373, 1374), (1361, 1360, 898, 899), (1369, 1368, 1374, 1375), (1362, 1361, 899, 900), (1370, 1369, 1375, 905), (1363, 1362, 900, 901), (1371, 1370, 905, 1376), (1364, 1363, 901, 902), (1372, 1371, 1376, 1377), (1365, 1364, 902, 903)])
me_cylinder.use_remesh_preserve_volume = False
me_cylinder.use_remesh_preserve_attributes = False
me_cylinder.use_mirror_vertex_groups = False
me_cylinder.update()

# ---- objects
ob_3dpolyrighthand = bpy.data.objects.new('3dPolyRightHand', me_cylinder)
ob_camera = bpy.data.objects.new('Camera', cam_camera)

# ---- transforms, parenting, visibility, modifiers, constraints
ob_3dpolyrighthand.location = (0.5205, -1.18, 1.257)
ob_3dpolyrighthand.rotation_euler = (-5.094, -0.4689, 0.3685)
ob_3dpolyrighthand.scale = (0.2887, 0.2887, 0.2887)
ob_3dpolyrighthand.lineart.crease_threshold = 0.0
ob_camera.location = (7.481, -6.508, 5.344)
ob_camera.rotation_euler = (1.109, 0.0, 0.8149)
ob_camera.lock_rotations_4d = False
ob_camera.empty_display_type = 'ARROWS'
ob_camera.color = (0.0, 0.0, 0.0, 0.0)
ob_camera.display_type = 'WIRE'
ob_camera.lineart.crease_threshold = 0.0

# ---- collection membership
col_collection_1.objects.link(ob_3dpolyrighthand)
col_collection_1.objects.link(ob_camera)

# ---- scene / render settings (as saved in the file)
scene.camera = ob_camera
scene.frame_start = 1; scene.frame_end = 250; scene.frame_set(1)
scene.render.engine = 'BLENDER_EEVEE_NEXT'
scene.render.resolution_percentage = 50
scene.render.dither_intensity = 0.0
scene.cycles.use_denoising = False
scene.cycles.samples = 128
scene.cycles.sampling_pattern = 'TABULATED_SOBOL'
scene.cycles.use_adaptive_sampling = False
scene.cycles.use_light_tree = False
scene.cycles.blur_glossy = 0.0
scene.cycles.sample_clamp_indirect = 0.0
scene.view_settings.view_transform = 'Standard'
bpy.context.view_layer.update()

# ---- added for rendering (the .blend has no usable light): sun
light_auto_sun = bpy.data.lights.new('AutoSun', 'SUN')
light_auto_sun.energy = 3.0
light_auto_sun.angle = 0.0523599
ob_auto_sun = bpy.data.objects.new('AutoSun', light_auto_sun)
scene.collection.objects.link(ob_auto_sun)
ob_auto_sun.rotation_euler = (0.872665, 0.174533, 0.523599)
bpy.context.view_layer.update()
